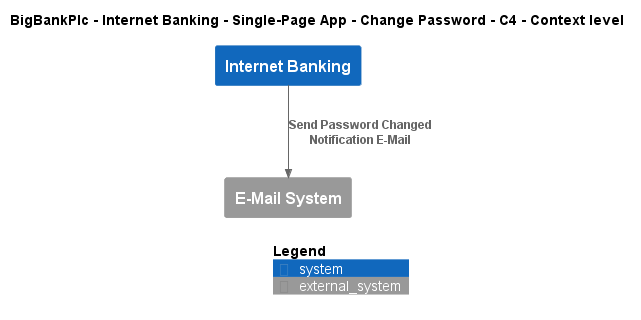

The diagram above was rendered by PlantUML. Its source (embedded in the PNG):
@startuml
!include ..\..\..\..\..\..\..\.c4s\C4_Context.puml

AddElementTag("c4interflow:lifecycle:new", $bgColor=green, $fontColor=#ffffff, $borderColor=green, $shadowing="False")
AddElementTag("c4interflow:lifecycle:changed", $bgColor=orange, $fontColor=#ffffff, $borderColor=orange, $shadowing="False")
AddElementTag("c4interflow:lifecycle:removed", $bgColor=red, $fontColor=#ffffff, $borderColor=red, $shadowing="False")

AddRelTag("c4interflow:lifecycle:new", $textColor=green, $lineColor=green)
AddRelTag("c4interflow:lifecycle:changed", $textColor=orange, $lineColor=orange)
AddRelTag("c4interflow:lifecycle:removed", $textColor=red, $lineColor=red)

SHOW_PERSON_PORTRAIT()
LAYOUT_TOP_DOWN()

skinparam linetype polyline

title BigBankPlc - Internet Banking - Single-Page App - Change Password - C4 - Context level

System(BigBankPlc.SoftwareSystems.InternetBanking, "Internet Banking", "")
System_Ext(BigBankPlc.SoftwareSystems.EMailSystem, "E-Mail System", "")

Rel(BigBankPlc.SoftwareSystems.InternetBanking, BigBankPlc.SoftwareSystems.EMailSystem, "Send Password Changed Notification E-Mail")


SHOW_LEGEND()
@enduml